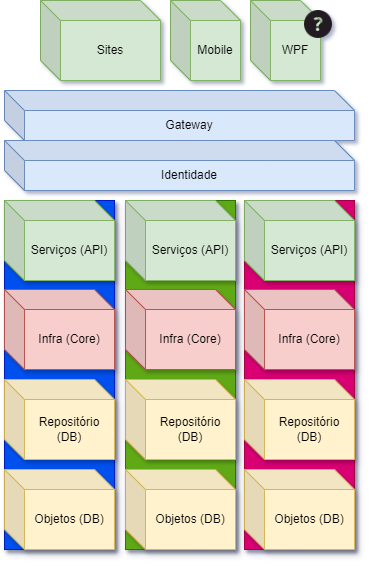

The diagram above was exported from draw.io. Its source (the exported page's mxGraphModel, read from the mxfile embedded in the PNG):
<mxGraphModel dx="2526" dy="885" grid="1" gridSize="10" guides="1" tooltips="1" connect="1" arrows="1" fold="1" page="1" pageScale="1" pageWidth="827" pageHeight="1169" background="none" math="0" shadow="1">
  <root>
    <mxCell id="0" />
    <mxCell id="1" parent="0" />
    <mxCell id="2" value="Identidade" style="shape=cube;whiteSpace=wrap;html=1;boundedLbl=1;backgroundOutline=1;darkOpacity=0.05;darkOpacity2=0.1;fillColor=#dae8fc;strokeColor=#6c8ebf;" vertex="1" parent="1">
      <mxGeometry x="1010" y="230" width="350" height="50" as="geometry" />
    </mxCell>
    <mxCell id="3" value="WPF" style="shape=cube;whiteSpace=wrap;html=1;boundedLbl=1;backgroundOutline=1;darkOpacity=0.05;darkOpacity2=0.1;fillColor=#d5e8d4;strokeColor=#82b366;" vertex="1" parent="1">
      <mxGeometry x="1256" y="90" width="70" height="80" as="geometry" />
    </mxCell>
    <mxCell id="4" value="Mobile" style="shape=cube;whiteSpace=wrap;html=1;boundedLbl=1;backgroundOutline=1;darkOpacity=0.05;darkOpacity2=0.1;fillColor=#d5e8d4;strokeColor=#82b366;" vertex="1" parent="1">
      <mxGeometry x="1176" y="90" width="70" height="80" as="geometry" />
    </mxCell>
    <mxCell id="5" value="Sites" style="shape=cube;whiteSpace=wrap;html=1;boundedLbl=1;backgroundOutline=1;darkOpacity=0.05;darkOpacity2=0.1;fillColor=#d5e8d4;strokeColor=#82b366;" vertex="1" parent="1">
      <mxGeometry x="1046" y="90" width="120" height="80" as="geometry" />
    </mxCell>
    <mxCell id="6" value="" style="group;fillColor=#d80073;strokeColor=#A50040;fontColor=#ffffff;shadow=1;" vertex="1" connectable="0" parent="1">
      <mxGeometry x="1250" y="290" width="110" height="349" as="geometry" />
    </mxCell>
    <mxCell id="7" value="Infra (Core)" style="shape=cube;whiteSpace=wrap;html=1;boundedLbl=1;backgroundOutline=1;darkOpacity=0.05;darkOpacity2=0.1;fillColor=#f8cecc;strokeColor=#b85450;shadow=1;" vertex="1" parent="6">
      <mxGeometry y="89" width="110" height="80" as="geometry" />
    </mxCell>
    <mxCell id="8" value="Objetos (DB)" style="shape=cube;whiteSpace=wrap;html=1;boundedLbl=1;backgroundOutline=1;darkOpacity=0.05;darkOpacity2=0.1;fillColor=#fff2cc;strokeColor=#d6b656;shadow=1;" vertex="1" parent="6">
      <mxGeometry y="269" width="110" height="80" as="geometry" />
    </mxCell>
    <mxCell id="9" value="Repositório (DB)" style="shape=cube;whiteSpace=wrap;html=1;boundedLbl=1;backgroundOutline=1;darkOpacity=0.05;darkOpacity2=0.1;fillColor=#fff2cc;strokeColor=#d6b656;shadow=1;" vertex="1" parent="6">
      <mxGeometry y="179" width="110" height="80" as="geometry" />
    </mxCell>
    <mxCell id="10" value="Serviços (API)" style="shape=cube;whiteSpace=wrap;html=1;boundedLbl=1;backgroundOutline=1;darkOpacity=0.05;darkOpacity2=0.1;fillColor=#d5e8d4;strokeColor=#82b366;shadow=1;" vertex="1" parent="6">
      <mxGeometry width="110" height="80" as="geometry" />
    </mxCell>
    <mxCell id="11" value="" style="group;fillColor=#60a917;strokeColor=#2D7600;fontColor=#ffffff;shadow=1;" vertex="1" connectable="0" parent="1">
      <mxGeometry x="1131" y="290" width="110" height="349" as="geometry" />
    </mxCell>
    <mxCell id="12" value="Infra (Core)" style="shape=cube;whiteSpace=wrap;html=1;boundedLbl=1;backgroundOutline=1;darkOpacity=0.05;darkOpacity2=0.1;fillColor=#f8cecc;strokeColor=#b85450;shadow=1;" vertex="1" parent="11">
      <mxGeometry y="89" width="110" height="80" as="geometry" />
    </mxCell>
    <mxCell id="13" value="Objetos (DB)" style="shape=cube;whiteSpace=wrap;html=1;boundedLbl=1;backgroundOutline=1;darkOpacity=0.05;darkOpacity2=0.1;fillColor=#fff2cc;strokeColor=#d6b656;shadow=1;" vertex="1" parent="11">
      <mxGeometry y="269" width="110" height="80" as="geometry" />
    </mxCell>
    <mxCell id="14" value="Repositório (DB)" style="shape=cube;whiteSpace=wrap;html=1;boundedLbl=1;backgroundOutline=1;darkOpacity=0.05;darkOpacity2=0.1;fillColor=#fff2cc;strokeColor=#d6b656;shadow=1;" vertex="1" parent="11">
      <mxGeometry y="179" width="110" height="80" as="geometry" />
    </mxCell>
    <mxCell id="15" value="Serviços (API)" style="shape=cube;whiteSpace=wrap;html=1;boundedLbl=1;backgroundOutline=1;darkOpacity=0.05;darkOpacity2=0.1;fillColor=#d5e8d4;strokeColor=#82b366;shadow=1;" vertex="1" parent="11">
      <mxGeometry width="110" height="80" as="geometry" />
    </mxCell>
    <mxCell id="16" value="" style="group;fillColor=#0050ef;strokeColor=#001DBC;fontColor=#ffffff;shadow=1;" vertex="1" connectable="0" parent="1">
      <mxGeometry x="1010" y="290" width="110" height="349" as="geometry" />
    </mxCell>
    <mxCell id="17" value="Infra (Core)" style="shape=cube;whiteSpace=wrap;html=1;boundedLbl=1;backgroundOutline=1;darkOpacity=0.05;darkOpacity2=0.1;fillColor=#f8cecc;strokeColor=#b85450;shadow=1;" vertex="1" parent="16">
      <mxGeometry y="89" width="110" height="80" as="geometry" />
    </mxCell>
    <mxCell id="18" value="Objetos (DB)" style="shape=cube;whiteSpace=wrap;html=1;boundedLbl=1;backgroundOutline=1;darkOpacity=0.05;darkOpacity2=0.1;fillColor=#fff2cc;strokeColor=#d6b656;shadow=1;" vertex="1" parent="16">
      <mxGeometry y="269" width="110" height="80" as="geometry" />
    </mxCell>
    <mxCell id="19" value="Repositório (DB)" style="shape=cube;whiteSpace=wrap;html=1;boundedLbl=1;backgroundOutline=1;darkOpacity=0.05;darkOpacity2=0.1;fillColor=#fff2cc;strokeColor=#d6b656;shadow=1;" vertex="1" parent="16">
      <mxGeometry y="179" width="110" height="80" as="geometry" />
    </mxCell>
    <mxCell id="20" value="Serviços (API)" style="shape=cube;whiteSpace=wrap;html=1;boundedLbl=1;backgroundOutline=1;darkOpacity=0.05;darkOpacity2=0.1;fillColor=#d5e8d4;strokeColor=#82b366;shadow=1;" vertex="1" parent="16">
      <mxGeometry width="110" height="80" as="geometry" />
    </mxCell>
    <mxCell id="21" value="Gateway" style="shape=cube;whiteSpace=wrap;html=1;boundedLbl=1;backgroundOutline=1;darkOpacity=0.05;darkOpacity2=0.1;fillColor=#dae8fc;strokeColor=#6c8ebf;" vertex="1" parent="1">
      <mxGeometry x="1010" y="180" width="350" height="50" as="geometry" />
    </mxCell>
    <mxCell id="22" value="" style="shape=image;html=1;verticalAlign=top;verticalLabelPosition=bottom;labelBackgroundColor=#ffffff;imageAspect=0;aspect=fixed;image=https://cdn0.iconfinder.com/data/icons/pinpoint-notifocation/48/question-fill-128.png;fontColor=#FF3333;" vertex="1" parent="1">
      <mxGeometry x="1310" y="100" width="28" height="28" as="geometry" />
    </mxCell>
  </root>
</mxGraphModel>